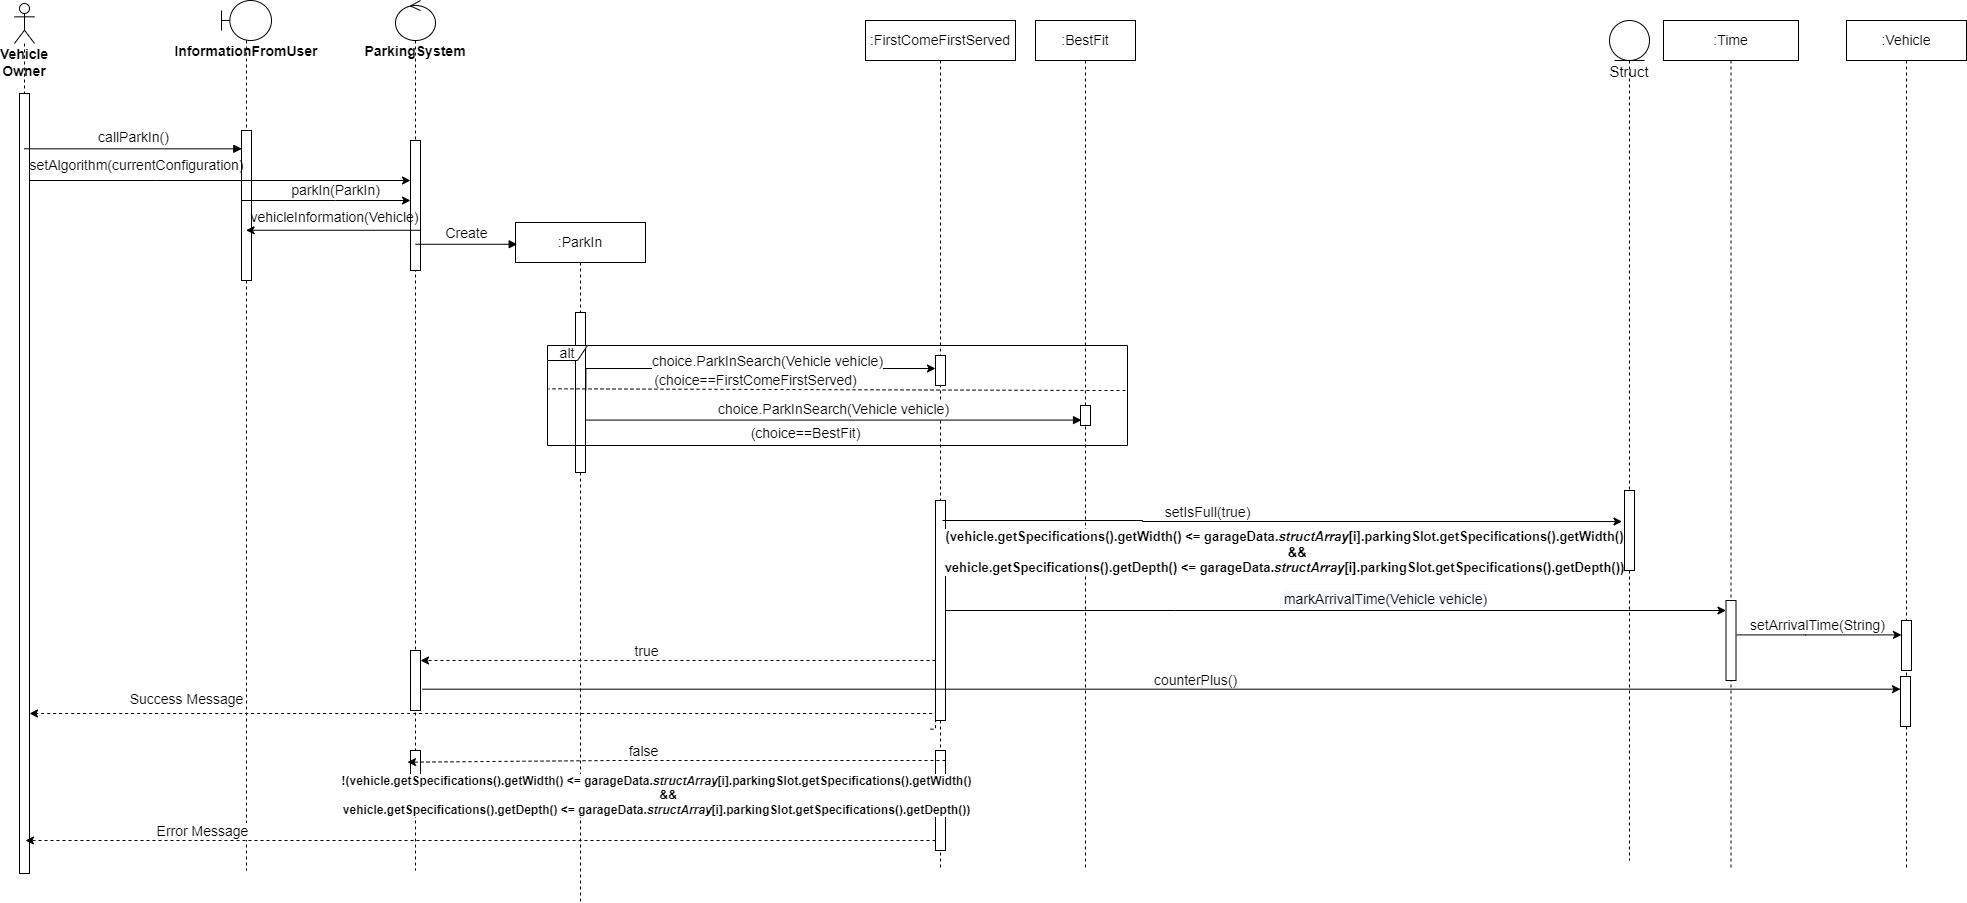

The diagram above was exported from draw.io. Its source (the exported page's mxGraphModel, read from the mxfile embedded in the PNG):
<mxGraphModel dx="1551" dy="763" grid="1" gridSize="10" guides="1" tooltips="1" connect="1" arrows="1" fold="1" page="1" pageScale="1" pageWidth="850" pageHeight="1100" math="0" shadow="0">
  <root>
    <mxCell id="0" />
    <mxCell id="1" parent="0" />
    <mxCell id="CWOjctAMACtKnc-GpsHI-58" value="&lt;font style=&quot;font-size: 14px;&quot;&gt;&lt;b style=&quot;font-size: 14px;&quot;&gt;Vehicle Owner&lt;/b&gt;&lt;/font&gt;" style="shape=umlLifeline;participant=umlActor;perimeter=lifelinePerimeter;whiteSpace=wrap;html=1;container=1;collapsible=0;recursiveResize=0;verticalAlign=top;spacingTop=36;outlineConnect=0;fontSize=14;" parent="1" vertex="1">
      <mxGeometry x="19" y="33" width="20" height="870" as="geometry" />
    </mxCell>
    <mxCell id="CWOjctAMACtKnc-GpsHI-59" value="" style="html=1;points=[];perimeter=orthogonalPerimeter;fontSize=14;" parent="CWOjctAMACtKnc-GpsHI-58" vertex="1">
      <mxGeometry x="5" y="90" width="10" height="780" as="geometry" />
    </mxCell>
    <mxCell id="CWOjctAMACtKnc-GpsHI-60" value="&lt;b&gt;&lt;font style=&quot;font-size: 14px;&quot;&gt;InformationFromUser&lt;/font&gt;&lt;/b&gt;" style="shape=umlLifeline;participant=umlBoundary;perimeter=lifelinePerimeter;whiteSpace=wrap;html=1;container=1;collapsible=0;recursiveResize=0;verticalAlign=top;spacingTop=36;outlineConnect=0;" parent="1" vertex="1">
      <mxGeometry x="226" y="30" width="50" height="870" as="geometry" />
    </mxCell>
    <mxCell id="CWOjctAMACtKnc-GpsHI-61" value="" style="html=1;points=[];perimeter=orthogonalPerimeter;fontSize=14;" parent="CWOjctAMACtKnc-GpsHI-60" vertex="1">
      <mxGeometry x="20" y="130" width="10" height="80" as="geometry" />
    </mxCell>
    <mxCell id="CWOjctAMACtKnc-GpsHI-62" value="" style="html=1;points=[];perimeter=orthogonalPerimeter;fontSize=14;" parent="CWOjctAMACtKnc-GpsHI-60" vertex="1">
      <mxGeometry x="20" y="200" width="10" height="80" as="geometry" />
    </mxCell>
    <mxCell id="CWOjctAMACtKnc-GpsHI-63" value="&lt;font style=&quot;font-size: 14px;&quot;&gt;callParkIn()&lt;/font&gt;" style="html=1;verticalAlign=bottom;endArrow=block;rounded=0;entryX=0.033;entryY=0.229;entryDx=0;entryDy=0;entryPerimeter=0;fontSize=14;" parent="1" source="CWOjctAMACtKnc-GpsHI-58" target="CWOjctAMACtKnc-GpsHI-61" edge="1">
      <mxGeometry width="80" relative="1" as="geometry">
        <mxPoint x="80" y="220" as="sourcePoint" />
        <mxPoint x="160" y="220" as="targetPoint" />
      </mxGeometry>
    </mxCell>
    <mxCell id="CWOjctAMACtKnc-GpsHI-64" value="&lt;font style=&quot;font-size: 14px;&quot;&gt;&lt;b&gt;ParkingSystem&lt;/b&gt;&lt;/font&gt;" style="shape=umlLifeline;participant=umlControl;perimeter=lifelinePerimeter;whiteSpace=wrap;html=1;container=1;collapsible=0;recursiveResize=0;verticalAlign=top;spacingTop=36;outlineConnect=0;" parent="1" vertex="1">
      <mxGeometry x="400" y="30" width="40" height="870" as="geometry" />
    </mxCell>
    <mxCell id="CWOjctAMACtKnc-GpsHI-65" value="" style="html=1;points=[];perimeter=orthogonalPerimeter;fontSize=14;" parent="CWOjctAMACtKnc-GpsHI-64" vertex="1">
      <mxGeometry x="15" y="140" width="10" height="130" as="geometry" />
    </mxCell>
    <mxCell id="CWOjctAMACtKnc-GpsHI-66" value="" style="html=1;points=[];perimeter=orthogonalPerimeter;labelBorderColor=none;fontFamily=Helvetica;fontSize=14;fontColor=#000000;" parent="CWOjctAMACtKnc-GpsHI-64" vertex="1">
      <mxGeometry x="15" y="650" width="10" height="60" as="geometry" />
    </mxCell>
    <mxCell id="CWOjctAMACtKnc-GpsHI-67" value="" style="html=1;points=[];perimeter=orthogonalPerimeter;labelBorderColor=none;fontFamily=Helvetica;fontSize=14;fontColor=#000000;" parent="CWOjctAMACtKnc-GpsHI-64" vertex="1">
      <mxGeometry x="15" y="750" width="10" height="30" as="geometry" />
    </mxCell>
    <mxCell id="CWOjctAMACtKnc-GpsHI-68" value="" style="edgeStyle=orthogonalEdgeStyle;rounded=0;orthogonalLoop=1;jettySize=auto;html=1;fontSize=14;" parent="1" source="CWOjctAMACtKnc-GpsHI-61" target="CWOjctAMACtKnc-GpsHI-65" edge="1">
      <mxGeometry relative="1" as="geometry">
        <Array as="points">
          <mxPoint x="340" y="230" />
          <mxPoint x="340" y="230" />
        </Array>
      </mxGeometry>
    </mxCell>
    <mxCell id="CWOjctAMACtKnc-GpsHI-69" value="&lt;font style=&quot;font-size: 14px;&quot;&gt;parkIn(ParkIn)&lt;/font&gt;" style="text;html=1;align=center;verticalAlign=middle;resizable=0;points=[];autosize=1;strokeColor=none;fillColor=none;fontSize=14;" parent="1" vertex="1">
      <mxGeometry x="290" y="210" width="100" height="20" as="geometry" />
    </mxCell>
    <mxCell id="CWOjctAMACtKnc-GpsHI-70" value="&lt;font style=&quot;font-size: 14px;&quot;&gt;:ParkIn&lt;/font&gt;" style="shape=umlLifeline;perimeter=lifelinePerimeter;whiteSpace=wrap;html=1;container=1;collapsible=0;recursiveResize=0;outlineConnect=0;fontSize=14;" parent="1" vertex="1">
      <mxGeometry x="520" y="252" width="130" height="680" as="geometry" />
    </mxCell>
    <mxCell id="CWOjctAMACtKnc-GpsHI-71" value="" style="html=1;points=[];perimeter=orthogonalPerimeter;fontSize=14;" parent="CWOjctAMACtKnc-GpsHI-70" vertex="1">
      <mxGeometry x="60" y="90" width="10" height="160" as="geometry" />
    </mxCell>
    <mxCell id="CWOjctAMACtKnc-GpsHI-72" value="&lt;font style=&quot;font-size: 14px;&quot;&gt;Create&lt;/font&gt;" style="html=1;verticalAlign=bottom;endArrow=block;rounded=0;entryX=0.013;entryY=0.007;entryDx=0;entryDy=0;entryPerimeter=0;fontSize=14;" parent="1" edge="1">
      <mxGeometry width="80" relative="1" as="geometry">
        <mxPoint x="420" y="273.7600000000002" as="sourcePoint" />
        <mxPoint x="521.6900000000005" y="273.7600000000002" as="targetPoint" />
      </mxGeometry>
    </mxCell>
    <mxCell id="CWOjctAMACtKnc-GpsHI-73" value="&lt;font style=&quot;font-size: 14px;&quot;&gt;:FirstComeFirstServed&lt;/font&gt;" style="shape=umlLifeline;perimeter=lifelinePerimeter;whiteSpace=wrap;html=1;container=1;collapsible=0;recursiveResize=0;outlineConnect=0;" parent="1" vertex="1">
      <mxGeometry x="870" y="50" width="150" height="850" as="geometry" />
    </mxCell>
    <mxCell id="CWOjctAMACtKnc-GpsHI-74" value="" style="html=1;points=[];perimeter=orthogonalPerimeter;fontSize=14;" parent="CWOjctAMACtKnc-GpsHI-73" vertex="1">
      <mxGeometry x="70" y="335" width="10" height="30" as="geometry" />
    </mxCell>
    <mxCell id="CWOjctAMACtKnc-GpsHI-75" value="" style="endArrow=none;dashed=1;html=1;rounded=0;entryX=0.002;entryY=0.433;entryDx=0;entryDy=0;entryPerimeter=0;fontSize=14;" parent="CWOjctAMACtKnc-GpsHI-73" target="CWOjctAMACtKnc-GpsHI-102" edge="1">
      <mxGeometry width="50" height="50" relative="1" as="geometry">
        <mxPoint x="260" y="370" as="sourcePoint" />
        <mxPoint x="-180" y="340" as="targetPoint" />
        <Array as="points">
          <mxPoint x="230" y="370" />
        </Array>
      </mxGeometry>
    </mxCell>
    <mxCell id="CWOjctAMACtKnc-GpsHI-76" value="" style="html=1;points=[];perimeter=orthogonalPerimeter;fontSize=14;" parent="CWOjctAMACtKnc-GpsHI-73" vertex="1">
      <mxGeometry x="70" y="480" width="10" height="220" as="geometry" />
    </mxCell>
    <mxCell id="CWOjctAMACtKnc-GpsHI-77" value="" style="html=1;points=[];perimeter=orthogonalPerimeter;fontSize=14;" parent="CWOjctAMACtKnc-GpsHI-73" vertex="1">
      <mxGeometry x="70" y="730" width="10" height="100" as="geometry" />
    </mxCell>
    <mxCell id="CWOjctAMACtKnc-GpsHI-78" value="&lt;font style=&quot;font-size: 14px;&quot;&gt;:BestFit&lt;/font&gt;" style="shape=umlLifeline;perimeter=lifelinePerimeter;whiteSpace=wrap;html=1;container=1;collapsible=0;recursiveResize=0;outlineConnect=0;" parent="1" vertex="1">
      <mxGeometry x="1040" y="50" width="100" height="850" as="geometry" />
    </mxCell>
    <mxCell id="CWOjctAMACtKnc-GpsHI-79" value="" style="html=1;points=[];perimeter=orthogonalPerimeter;fontSize=14;" parent="CWOjctAMACtKnc-GpsHI-78" vertex="1">
      <mxGeometry x="45" y="385" width="10" height="20" as="geometry" />
    </mxCell>
    <mxCell id="CWOjctAMACtKnc-GpsHI-80" value="" style="edgeStyle=orthogonalEdgeStyle;rounded=0;orthogonalLoop=1;jettySize=auto;html=1;exitX=1.04;exitY=0.486;exitDx=0;exitDy=0;exitPerimeter=0;fontSize=14;" parent="1" source="CWOjctAMACtKnc-GpsHI-71" target="CWOjctAMACtKnc-GpsHI-74" edge="1">
      <mxGeometry relative="1" as="geometry">
        <Array as="points">
          <mxPoint x="710" y="398" />
          <mxPoint x="710" y="398" />
        </Array>
      </mxGeometry>
    </mxCell>
    <mxCell id="CWOjctAMACtKnc-GpsHI-81" value="&lt;font style=&quot;font-size: 14px;&quot;&gt;choice.ParkInSearch(Vehicle vehicle)&lt;/font&gt;" style="edgeLabel;html=1;align=center;verticalAlign=middle;resizable=0;points=[];fontSize=14;" parent="CWOjctAMACtKnc-GpsHI-80" vertex="1" connectable="0">
      <mxGeometry x="-0.4039" y="2" relative="1" as="geometry">
        <mxPoint x="92" y="-6" as="offset" />
      </mxGeometry>
    </mxCell>
    <mxCell id="CWOjctAMACtKnc-GpsHI-82" value="&lt;font style=&quot;font-size: 14px;&quot;&gt;choice.ParkInSearch(Vehicle vehicle)&lt;/font&gt;" style="html=1;verticalAlign=bottom;endArrow=block;rounded=0;entryX=0.103;entryY=0.729;entryDx=0;entryDy=0;entryPerimeter=0;fontSize=14;" parent="1" edge="1">
      <mxGeometry width="80" relative="1" as="geometry">
        <mxPoint x="590" y="449.5799999999999" as="sourcePoint" />
        <mxPoint x="1086.0300000000007" y="449.5799999999999" as="targetPoint" />
        <Array as="points" />
      </mxGeometry>
    </mxCell>
    <mxCell id="CWOjctAMACtKnc-GpsHI-83" value="&lt;font style=&quot;font-size: 14px;&quot;&gt;:Time&lt;/font&gt;" style="shape=umlLifeline;perimeter=lifelinePerimeter;whiteSpace=wrap;html=1;container=1;collapsible=0;recursiveResize=0;outlineConnect=0;" parent="1" vertex="1">
      <mxGeometry x="1668" y="50" width="135" height="850" as="geometry" />
    </mxCell>
    <mxCell id="CWOjctAMACtKnc-GpsHI-84" value="" style="html=1;points=[];perimeter=orthogonalPerimeter;fontSize=14;" parent="CWOjctAMACtKnc-GpsHI-83" vertex="1">
      <mxGeometry x="62.5" y="580" width="10" height="80" as="geometry" />
    </mxCell>
    <mxCell id="CWOjctAMACtKnc-GpsHI-85" value="" style="edgeStyle=orthogonalEdgeStyle;rounded=0;orthogonalLoop=1;jettySize=auto;html=1;entryX=0.05;entryY=0.388;entryDx=0;entryDy=0;entryPerimeter=0;fontSize=14;" parent="1" edge="1">
      <mxGeometry relative="1" as="geometry">
        <Array as="points">
          <mxPoint x="1147" y="550" />
        </Array>
        <mxPoint x="1626.5" y="551.04" as="targetPoint" />
        <mxPoint x="947" y="550" as="sourcePoint" />
      </mxGeometry>
    </mxCell>
    <mxCell id="CWOjctAMACtKnc-GpsHI-86" value="&lt;span style=&quot;background-color: rgb(248, 249, 250); font-size: 14px;&quot;&gt;&lt;font style=&quot;font-size: 14px;&quot;&gt;markArrivalTime(Vehicle vehicle)&lt;/font&gt;&lt;/span&gt;" style="edgeLabel;html=1;align=center;verticalAlign=middle;resizable=0;points=[];fontSize=14;" parent="CWOjctAMACtKnc-GpsHI-85" vertex="1" connectable="0">
      <mxGeometry x="0.4314" y="-1" relative="1" as="geometry">
        <mxPoint x="-43" y="76" as="offset" />
      </mxGeometry>
    </mxCell>
    <mxCell id="CWOjctAMACtKnc-GpsHI-87" value="&lt;font style=&quot;font-size: 14px;&quot;&gt;setIsFull(true)&lt;/font&gt;" style="edgeLabel;html=1;align=center;verticalAlign=middle;resizable=0;points=[];fontSize=14;fontFamily=Helvetica;" parent="CWOjctAMACtKnc-GpsHI-85" vertex="1" connectable="0">
      <mxGeometry x="-0.3229" y="-1" relative="1" as="geometry">
        <mxPoint x="36" y="-11" as="offset" />
      </mxGeometry>
    </mxCell>
    <mxCell id="CWOjctAMACtKnc-GpsHI-88" value="&lt;font style=&quot;font-size: 13px; line-height: 1;&quot;&gt;&lt;b style=&quot;font-size: 13px;&quot;&gt;(vehicle.getSpecifications().getWidth() &amp;lt;= garageData.&lt;span style=&quot;font-style: italic; font-size: 13px;&quot;&gt;structArray&lt;/span&gt;[i].parkingSlot.getSpecifications().getWidth()&lt;br style=&quot;font-size: 13px;&quot;&gt;&amp;nbsp; &amp;nbsp; &amp;nbsp; &amp;nbsp; &amp;amp;&amp;amp; &lt;br style=&quot;font-size: 13px;&quot;&gt;vehicle.getSpecifications().getDepth() &amp;lt;= garageData.&lt;span style=&quot;font-style: italic; font-size: 13px;&quot;&gt;structArray&lt;/span&gt;[i].parkingSlot.getSpecifications().getDepth())&lt;/b&gt;&lt;/font&gt;" style="edgeLabel;html=1;align=center;verticalAlign=middle;resizable=0;points=[];fontSize=13;fontFamily=Helvetica;spacingTop=0;spacing=0;labelBorderColor=none;" parent="CWOjctAMACtKnc-GpsHI-85" vertex="1" connectable="0">
      <mxGeometry x="0.262" y="-2" relative="1" as="geometry">
        <mxPoint x="-86" y="28" as="offset" />
      </mxGeometry>
    </mxCell>
    <mxCell id="CWOjctAMACtKnc-GpsHI-89" value="&lt;font style=&quot;font-size: 14px;&quot;&gt;:Vehicle&lt;/font&gt;" style="shape=umlLifeline;perimeter=lifelinePerimeter;whiteSpace=wrap;html=1;container=1;collapsible=0;recursiveResize=0;outlineConnect=0;size=40;" parent="1" vertex="1">
      <mxGeometry x="1851" y="50" width="120" height="850" as="geometry" />
    </mxCell>
    <mxCell id="CWOjctAMACtKnc-GpsHI-90" value="" style="html=1;points=[];perimeter=orthogonalPerimeter;fontSize=14;" parent="CWOjctAMACtKnc-GpsHI-89" vertex="1">
      <mxGeometry x="55" y="600" width="10" height="50" as="geometry" />
    </mxCell>
    <mxCell id="CWOjctAMACtKnc-GpsHI-91" value="" style="edgeStyle=orthogonalEdgeStyle;rounded=0;orthogonalLoop=1;jettySize=auto;html=1;fontFamily=Helvetica;fontSize=14;" parent="1" source="CWOjctAMACtKnc-GpsHI-76" target="CWOjctAMACtKnc-GpsHI-84" edge="1">
      <mxGeometry relative="1" as="geometry">
        <Array as="points">
          <mxPoint x="1180" y="640" />
          <mxPoint x="1180" y="640" />
        </Array>
      </mxGeometry>
    </mxCell>
    <mxCell id="CWOjctAMACtKnc-GpsHI-92" value="" style="edgeStyle=orthogonalEdgeStyle;rounded=0;orthogonalLoop=1;jettySize=auto;html=1;fontFamily=Helvetica;fontSize=14;exitX=1.074;exitY=0.43;exitDx=0;exitDy=0;exitPerimeter=0;" parent="1" source="CWOjctAMACtKnc-GpsHI-84" target="CWOjctAMACtKnc-GpsHI-90" edge="1">
      <mxGeometry relative="1" as="geometry">
        <mxPoint x="1730" y="660" as="sourcePoint" />
        <mxPoint x="1905" y="610" as="targetPoint" />
        <Array as="points">
          <mxPoint x="1810" y="664" />
          <mxPoint x="1810" y="664" />
        </Array>
      </mxGeometry>
    </mxCell>
    <mxCell id="CWOjctAMACtKnc-GpsHI-93" value="&lt;font style=&quot;font-size: 14px;&quot;&gt;setArrivalTime(String)&lt;/font&gt;" style="edgeLabel;html=1;align=center;verticalAlign=middle;resizable=0;points=[];fontSize=14;fontFamily=Helvetica;" parent="CWOjctAMACtKnc-GpsHI-92" vertex="1" connectable="0">
      <mxGeometry x="0.2345" relative="1" as="geometry">
        <mxPoint x="-22" y="-10" as="offset" />
      </mxGeometry>
    </mxCell>
    <mxCell id="CWOjctAMACtKnc-GpsHI-94" value="" style="endArrow=classic;html=1;rounded=0;fontFamily=Helvetica;fontSize=14;fontColor=#000000;dashed=1;" parent="1" source="CWOjctAMACtKnc-GpsHI-76" target="CWOjctAMACtKnc-GpsHI-66" edge="1">
      <mxGeometry width="50" height="50" relative="1" as="geometry">
        <mxPoint x="780" y="650" as="sourcePoint" />
        <mxPoint x="830" y="600" as="targetPoint" />
        <Array as="points">
          <mxPoint x="610" y="690" />
        </Array>
      </mxGeometry>
    </mxCell>
    <mxCell id="CWOjctAMACtKnc-GpsHI-95" value="&lt;font style=&quot;font-size: 14px;&quot;&gt;true&lt;/font&gt;" style="edgeLabel;html=1;align=center;verticalAlign=middle;resizable=0;points=[];fontSize=14;fontFamily=Helvetica;fontColor=#000000;" parent="CWOjctAMACtKnc-GpsHI-94" vertex="1" connectable="0">
      <mxGeometry x="0.1256" y="2" relative="1" as="geometry">
        <mxPoint y="-12" as="offset" />
      </mxGeometry>
    </mxCell>
    <mxCell id="CWOjctAMACtKnc-GpsHI-96" value="" style="edgeStyle=orthogonalEdgeStyle;rounded=0;orthogonalLoop=1;jettySize=auto;html=1;dashed=1;fontFamily=Helvetica;fontSize=14;fontColor=#000000;exitX=-0.5;exitY=0.935;exitDx=0;exitDy=0;exitPerimeter=0;" parent="1" target="CWOjctAMACtKnc-GpsHI-59" edge="1">
      <mxGeometry relative="1" as="geometry">
        <mxPoint x="935" y="758.6999999999998" as="sourcePoint" />
        <mxPoint x="40" y="743" as="targetPoint" />
        <Array as="points">
          <mxPoint x="940" y="759" />
          <mxPoint x="940" y="743" />
        </Array>
      </mxGeometry>
    </mxCell>
    <mxCell id="CWOjctAMACtKnc-GpsHI-97" value="Success Message" style="edgeLabel;html=1;align=center;verticalAlign=middle;resizable=0;points=[];fontSize=14;fontFamily=Helvetica;fontColor=#000000;" parent="CWOjctAMACtKnc-GpsHI-96" vertex="1" connectable="0">
      <mxGeometry x="-0.0869" y="-1" relative="1" as="geometry">
        <mxPoint x="-347" y="-14" as="offset" />
      </mxGeometry>
    </mxCell>
    <mxCell id="CWOjctAMACtKnc-GpsHI-98" value="" style="edgeStyle=orthogonalEdgeStyle;rounded=0;orthogonalLoop=1;jettySize=auto;html=1;dashed=1;fontFamily=Helvetica;fontSize=14;fontColor=#000000;" parent="1" edge="1">
      <mxGeometry relative="1" as="geometry">
        <Array as="points">
          <mxPoint x="720" y="870" />
          <mxPoint x="720" y="870" />
        </Array>
        <mxPoint x="940" y="870" as="sourcePoint" />
        <mxPoint x="30" y="870" as="targetPoint" />
      </mxGeometry>
    </mxCell>
    <mxCell id="CWOjctAMACtKnc-GpsHI-99" value="Error Message" style="edgeLabel;html=1;align=center;verticalAlign=middle;resizable=0;points=[];fontSize=14;fontFamily=Helvetica;fontColor=#000000;" parent="CWOjctAMACtKnc-GpsHI-98" vertex="1" connectable="0">
      <mxGeometry x="0.6135" relative="1" as="geometry">
        <mxPoint y="-10" as="offset" />
      </mxGeometry>
    </mxCell>
    <mxCell id="CWOjctAMACtKnc-GpsHI-100" value="" style="endArrow=classic;html=1;rounded=0;fontSize=14;" parent="1" source="CWOjctAMACtKnc-GpsHI-59" target="CWOjctAMACtKnc-GpsHI-65" edge="1">
      <mxGeometry width="50" height="50" relative="1" as="geometry">
        <mxPoint x="180" y="280" as="sourcePoint" />
        <mxPoint x="230" y="230" as="targetPoint" />
        <Array as="points">
          <mxPoint x="160" y="210" />
        </Array>
      </mxGeometry>
    </mxCell>
    <mxCell id="CWOjctAMACtKnc-GpsHI-101" value="setAlgorithm(currentConfiguration)" style="text;html=1;align=center;verticalAlign=middle;resizable=0;points=[];autosize=1;strokeColor=none;fillColor=none;fontSize=14;" parent="1" vertex="1">
      <mxGeometry x="26" y="185" width="230" height="20" as="geometry" />
    </mxCell>
    <mxCell id="CWOjctAMACtKnc-GpsHI-102" value="alt" style="shape=umlFrame;whiteSpace=wrap;html=1;width=40;height=15;fontSize=14;" parent="1" vertex="1">
      <mxGeometry x="552" y="375" width="580" height="100" as="geometry" />
    </mxCell>
    <mxCell id="CWOjctAMACtKnc-GpsHI-103" value="vehicleInformation(Vehicle)" style="text;html=1;align=center;verticalAlign=middle;resizable=0;points=[];autosize=1;strokeColor=none;fillColor=none;fontSize=14;" parent="1" vertex="1">
      <mxGeometry x="249" y="237" width="180" height="20" as="geometry" />
    </mxCell>
    <mxCell id="CWOjctAMACtKnc-GpsHI-104" value="" style="endArrow=classic;html=1;rounded=0;fontFamily=Helvetica;fontSize=14;fontColor=#000000;dashed=1;entryX=-0.3;entryY=0.389;entryDx=0;entryDy=0;entryPerimeter=0;" parent="1" target="CWOjctAMACtKnc-GpsHI-67" edge="1">
      <mxGeometry width="50" height="50" relative="1" as="geometry">
        <mxPoint x="950" y="790" as="sourcePoint" />
        <mxPoint x="430" y="790" as="targetPoint" />
        <Array as="points">
          <mxPoint x="620" y="790" />
        </Array>
      </mxGeometry>
    </mxCell>
    <mxCell id="CWOjctAMACtKnc-GpsHI-105" value="&lt;font style=&quot;font-size: 14px;&quot;&gt;false&lt;/font&gt;" style="edgeLabel;html=1;align=center;verticalAlign=middle;resizable=0;points=[];fontSize=14;fontFamily=Helvetica;fontColor=#000000;" parent="CWOjctAMACtKnc-GpsHI-104" vertex="1" connectable="0">
      <mxGeometry x="0.1256" y="2" relative="1" as="geometry">
        <mxPoint y="-12" as="offset" />
      </mxGeometry>
    </mxCell>
    <mxCell id="CWOjctAMACtKnc-GpsHI-106" value="(choice==FirstComeFirstServed)" style="text;html=1;align=center;verticalAlign=middle;resizable=0;points=[];autosize=1;strokeColor=none;fillColor=none;fontSize=14;" parent="1" vertex="1">
      <mxGeometry x="650" y="400" width="220" height="20" as="geometry" />
    </mxCell>
    <mxCell id="CWOjctAMACtKnc-GpsHI-107" value="(choice==BestFit)" style="text;html=1;align=center;verticalAlign=middle;resizable=0;points=[];autosize=1;strokeColor=none;fillColor=none;fontSize=14;" parent="1" vertex="1">
      <mxGeometry x="745" y="453" width="130" height="20" as="geometry" />
    </mxCell>
    <mxCell id="CWOjctAMACtKnc-GpsHI-108" value="" style="endArrow=classic;html=1;rounded=0;exitX=1.2;exitY=0.728;exitDx=0;exitDy=0;exitPerimeter=0;fontSize=14;" parent="1" target="CWOjctAMACtKnc-GpsHI-109" edge="1">
      <mxGeometry width="50" height="50" relative="1" as="geometry">
        <mxPoint x="427" y="718.6800000000003" as="sourcePoint" />
        <mxPoint x="1890" y="720" as="targetPoint" />
      </mxGeometry>
    </mxCell>
    <mxCell id="CWOjctAMACtKnc-GpsHI-109" value="" style="html=1;points=[];perimeter=orthogonalPerimeter;fontSize=14;" parent="1" vertex="1">
      <mxGeometry x="1905" y="706" width="10" height="50" as="geometry" />
    </mxCell>
    <mxCell id="CWOjctAMACtKnc-GpsHI-110" value="counterPlus()" style="text;html=1;align=center;verticalAlign=middle;resizable=0;points=[];autosize=1;strokeColor=none;fillColor=none;fontSize=14;" parent="1" vertex="1">
      <mxGeometry x="1150" y="700" width="100" height="20" as="geometry" />
    </mxCell>
    <mxCell id="CWOjctAMACtKnc-GpsHI-111" value="&lt;font style=&quot;font-size: 12px; line-height: 1;&quot;&gt;&lt;b style=&quot;font-size: 12px;&quot;&gt;!(vehicle.getSpecifications().getWidth() &amp;lt;= garageData.&lt;span style=&quot;font-style: italic; font-size: 12px;&quot;&gt;structArray&lt;/span&gt;[i].parkingSlot.getSpecifications().getWidth()&lt;br style=&quot;font-size: 12px;&quot;&gt;&amp;nbsp; &amp;nbsp; &amp;nbsp; &amp;nbsp; &amp;amp;&amp;amp; &lt;br style=&quot;font-size: 12px;&quot;&gt;vehicle.getSpecifications().getDepth() &amp;lt;= garageData.&lt;span style=&quot;font-style: italic; font-size: 12px;&quot;&gt;structArray&lt;/span&gt;[i].parkingSlot.getSpecifications().getDepth())&lt;/b&gt;&lt;/font&gt;" style="edgeLabel;html=1;align=center;verticalAlign=middle;resizable=0;points=[];fontSize=12;fontFamily=Helvetica;spacingTop=0;spacing=0;labelBorderColor=none;" parent="1" vertex="1" connectable="0">
      <mxGeometry x="660" y="824" as="geometry" />
    </mxCell>
    <mxCell id="CWOjctAMACtKnc-GpsHI-112" value="&lt;font style=&quot;font-size: 15px;&quot;&gt;Struct&lt;/font&gt;" style="shape=umlLifeline;participant=umlEntity;perimeter=lifelinePerimeter;whiteSpace=wrap;html=1;container=1;collapsible=0;recursiveResize=0;verticalAlign=top;spacingTop=36;outlineConnect=0;" parent="1" vertex="1">
      <mxGeometry x="1614" y="50" width="40" height="840" as="geometry" />
    </mxCell>
    <mxCell id="CWOjctAMACtKnc-GpsHI-113" value="" style="html=1;points=[];perimeter=orthogonalPerimeter;fontSize=14;" parent="CWOjctAMACtKnc-GpsHI-112" vertex="1">
      <mxGeometry x="15" y="470" width="10" height="80" as="geometry" />
    </mxCell>
    <mxCell id="CWOjctAMACtKnc-GpsHI-114" value="" style="endArrow=classic;html=1;rounded=0;exitX=0.933;exitY=0.552;exitDx=0;exitDy=0;exitPerimeter=0;fontSize=14;" parent="1" edge="1">
      <mxGeometry width="50" height="50" relative="1" as="geometry">
        <mxPoint x="424.3299999999999" y="259.76" as="sourcePoint" />
        <mxPoint x="250.5" y="259.76" as="targetPoint" />
      </mxGeometry>
    </mxCell>
  </root>
</mxGraphModel>